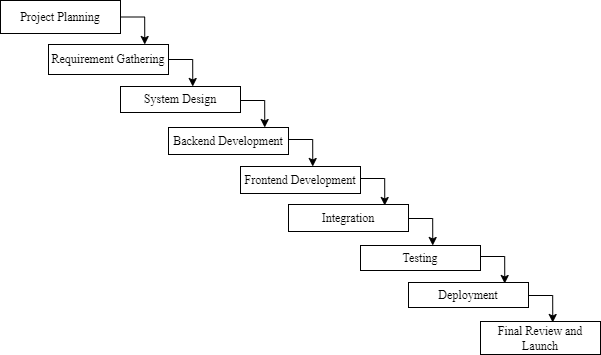

The diagram above was exported from draw.io. Its source (the exported page's mxGraphModel, read from the mxfile embedded in the PNG):
<mxGraphModel dx="798" dy="491" grid="0" gridSize="11" guides="1" tooltips="1" connect="1" arrows="1" fold="1" page="1" pageScale="1" pageWidth="827" pageHeight="1169" background="none" math="0" shadow="0">
  <root>
    <mxCell id="0" />
    <mxCell id="1" parent="0" />
    <mxCell id="OcwfPsbAYFmNIqT2_Y8v-14" style="edgeStyle=orthogonalEdgeStyle;rounded=0;orthogonalLoop=1;jettySize=auto;html=1;exitX=1;exitY=0.5;exitDx=0;exitDy=0;" edge="1" parent="1" source="OcwfPsbAYFmNIqT2_Y8v-1">
      <mxGeometry relative="1" as="geometry">
        <mxPoint x="223.23274283573545" y="142.00339509108974" as="targetPoint" />
        <mxPoint x="203" y="115.33" as="sourcePoint" />
      </mxGeometry>
    </mxCell>
    <mxCell id="OcwfPsbAYFmNIqT2_Y8v-1" value="Project Planning" style="rounded=0;whiteSpace=wrap;html=1;fontFamily=Times New Roman;" vertex="1" parent="1">
      <mxGeometry x="79" y="98" width="120" height="33" as="geometry" />
    </mxCell>
    <mxCell id="OcwfPsbAYFmNIqT2_Y8v-2" value="Requirement Gathering" style="rounded=0;whiteSpace=wrap;html=1;fontFamily=Times New Roman;" vertex="1" parent="1">
      <mxGeometry x="127" y="142" width="120" height="30" as="geometry" />
    </mxCell>
    <mxCell id="OcwfPsbAYFmNIqT2_Y8v-3" value="System Design" style="rounded=0;whiteSpace=wrap;html=1;fontFamily=Times New Roman;" vertex="1" parent="1">
      <mxGeometry x="199" y="184" width="120" height="26" as="geometry" />
    </mxCell>
    <mxCell id="OcwfPsbAYFmNIqT2_Y8v-4" value="Backend Development" style="rounded=0;whiteSpace=wrap;html=1;fontFamily=Times New Roman;" vertex="1" parent="1">
      <mxGeometry x="247" y="225" width="120" height="27" as="geometry" />
    </mxCell>
    <mxCell id="OcwfPsbAYFmNIqT2_Y8v-5" value="&lt;font&gt;Frontend Development&lt;/font&gt;" style="rounded=0;whiteSpace=wrap;html=1;fontFamily=Times New Roman;" vertex="1" parent="1">
      <mxGeometry x="319" y="264" width="120" height="27" as="geometry" />
    </mxCell>
    <mxCell id="OcwfPsbAYFmNIqT2_Y8v-6" value="Integration" style="rounded=0;whiteSpace=wrap;html=1;fontFamily=Times New Roman;" vertex="1" parent="1">
      <mxGeometry x="367" y="302" width="120" height="27" as="geometry" />
    </mxCell>
    <mxCell id="OcwfPsbAYFmNIqT2_Y8v-8" value="Testing" style="rounded=0;whiteSpace=wrap;html=1;fontFamily=Times New Roman;" vertex="1" parent="1">
      <mxGeometry x="439" y="343" width="120" height="25" as="geometry" />
    </mxCell>
    <mxCell id="OcwfPsbAYFmNIqT2_Y8v-9" value="Deployment" style="rounded=0;whiteSpace=wrap;html=1;fontFamily=Times New Roman;" vertex="1" parent="1">
      <mxGeometry x="487" y="380" width="120" height="25" as="geometry" />
    </mxCell>
    <mxCell id="OcwfPsbAYFmNIqT2_Y8v-10" value="Final Review and Launch" style="rounded=0;whiteSpace=wrap;html=1;fontFamily=Times New Roman;" vertex="1" parent="1">
      <mxGeometry x="559" y="419" width="120" height="33" as="geometry" />
    </mxCell>
    <mxCell id="OcwfPsbAYFmNIqT2_Y8v-11" style="edgeStyle=orthogonalEdgeStyle;rounded=0;orthogonalLoop=1;jettySize=auto;html=1;exitX=0.5;exitY=1;exitDx=0;exitDy=0;" edge="1" parent="1" source="OcwfPsbAYFmNIqT2_Y8v-2" target="OcwfPsbAYFmNIqT2_Y8v-2">
      <mxGeometry relative="1" as="geometry" />
    </mxCell>
    <mxCell id="OcwfPsbAYFmNIqT2_Y8v-15" style="edgeStyle=orthogonalEdgeStyle;rounded=0;orthogonalLoop=1;jettySize=auto;html=1;exitX=1;exitY=0.5;exitDx=0;exitDy=0;" edge="1" parent="1">
      <mxGeometry relative="1" as="geometry">
        <mxPoint x="271.23274283573545" y="184.00339509108974" as="targetPoint" />
        <mxPoint x="247" y="157" as="sourcePoint" />
      </mxGeometry>
    </mxCell>
    <mxCell id="OcwfPsbAYFmNIqT2_Y8v-16" style="edgeStyle=orthogonalEdgeStyle;rounded=0;orthogonalLoop=1;jettySize=auto;html=1;exitX=1;exitY=0.5;exitDx=0;exitDy=0;" edge="1" parent="1">
      <mxGeometry relative="1" as="geometry">
        <mxPoint x="343.23274283573545" y="225.00339509108974" as="targetPoint" />
        <mxPoint x="319" y="198" as="sourcePoint" />
      </mxGeometry>
    </mxCell>
    <mxCell id="OcwfPsbAYFmNIqT2_Y8v-17" style="edgeStyle=orthogonalEdgeStyle;rounded=0;orthogonalLoop=1;jettySize=auto;html=1;exitX=1;exitY=0.5;exitDx=0;exitDy=0;" edge="1" parent="1">
      <mxGeometry relative="1" as="geometry">
        <mxPoint x="391.23274283573545" y="264.0033950910897" as="targetPoint" />
        <mxPoint x="367" y="237" as="sourcePoint" />
      </mxGeometry>
    </mxCell>
    <mxCell id="OcwfPsbAYFmNIqT2_Y8v-18" style="edgeStyle=orthogonalEdgeStyle;rounded=0;orthogonalLoop=1;jettySize=auto;html=1;exitX=1;exitY=0.5;exitDx=0;exitDy=0;" edge="1" parent="1">
      <mxGeometry relative="1" as="geometry">
        <mxPoint x="463.23274283573545" y="303.0033950910897" as="targetPoint" />
        <mxPoint x="439" y="276" as="sourcePoint" />
      </mxGeometry>
    </mxCell>
    <mxCell id="OcwfPsbAYFmNIqT2_Y8v-19" style="edgeStyle=orthogonalEdgeStyle;rounded=0;orthogonalLoop=1;jettySize=auto;html=1;exitX=1;exitY=0.5;exitDx=0;exitDy=0;" edge="1" parent="1">
      <mxGeometry relative="1" as="geometry">
        <mxPoint x="511.23274283573545" y="343.0033950910897" as="targetPoint" />
        <mxPoint x="487" y="316" as="sourcePoint" />
      </mxGeometry>
    </mxCell>
    <mxCell id="OcwfPsbAYFmNIqT2_Y8v-20" style="edgeStyle=orthogonalEdgeStyle;rounded=0;orthogonalLoop=1;jettySize=auto;html=1;exitX=1;exitY=0.5;exitDx=0;exitDy=0;" edge="1" parent="1">
      <mxGeometry relative="1" as="geometry">
        <mxPoint x="583.2327428357355" y="381.0033950910897" as="targetPoint" />
        <mxPoint x="559" y="354" as="sourcePoint" />
      </mxGeometry>
    </mxCell>
    <mxCell id="OcwfPsbAYFmNIqT2_Y8v-21" style="edgeStyle=orthogonalEdgeStyle;rounded=0;orthogonalLoop=1;jettySize=auto;html=1;exitX=1;exitY=0.5;exitDx=0;exitDy=0;" edge="1" parent="1">
      <mxGeometry relative="1" as="geometry">
        <mxPoint x="631.2327428357355" y="420.0033950910897" as="targetPoint" />
        <mxPoint x="607" y="393" as="sourcePoint" />
      </mxGeometry>
    </mxCell>
  </root>
</mxGraphModel>